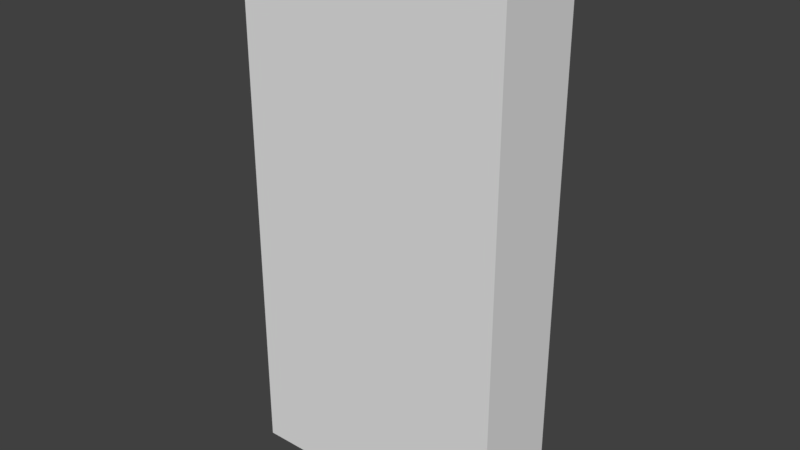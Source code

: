 # Source: wally.blend  (saved by Blender 2.78.0; exported with 4.5.12 LTS)
import bpy
from mathutils import Matrix  # noqa: F401  (used for matrix-valued properties, if any)

bpy.ops.wm.read_factory_settings(use_empty=True)
scene = bpy.context.scene
scene.name = 'Scene'

# ---- collections
col_collection_1 = bpy.data.collections.new('Collection 1'); scene.collection.children.link(col_collection_1)

# ---- node groups
ng_auto_smooth = bpy.data.node_groups.new('Auto Smooth', 'GeometryNodeTree')
_s = ng_auto_smooth.interface.new_socket(name='Geometry', in_out='OUTPUT', socket_type='NodeSocketGeometry')
_s = ng_auto_smooth.interface.new_socket(name='Geometry', in_out='INPUT', socket_type='NodeSocketGeometry')
_s = ng_auto_smooth.interface.new_socket(name='Angle', in_out='INPUT', socket_type='NodeSocketFloat')
_s.subtype = 'ANGLE'
_s.min_value = 0.0
_s.max_value = 3.142
ng_auto_smooth.is_modifier = True
_N = ng_auto_smooth.nodes; _L = ng_auto_smooth.links
n0 = _N.new('NodeGroupOutput'); n0.name = 'Group Output'; n0.location = (480, -100)
n1 = _N.new('NodeGroupInput'); n1.name = 'Group Input'; n1.location = (-420, -300)
n2 = _N.new('NodeGroupInput'); n2.name = 'Group Input.001'; n2.location = (-60, -100)
n3 = _N.new('GeometryNodeSetShadeSmooth'); n3.name = 'Set Shade Smooth'; n3.location = (120, -100)
n3.domain = 'EDGE'
n4 = _N.new('GeometryNodeSetShadeSmooth'); n4.name = 'Set Shade Smooth.001'; n4.location = (300, -100)
n5 = _N.new('GeometryNodeInputMeshEdgeAngle'); n5.name = 'Edge Angle'; n5.location = (-420, -220)
n6 = _N.new('GeometryNodeInputEdgeSmooth'); n6.name = 'Is Edge Smooth'; n6.location = (-60, -160)
n7 = _N.new('GeometryNodeInputShadeSmooth'); n7.name = 'Is Face Smooth'; n7.location = (-240, -340)
n8 = _N.new('FunctionNodeBooleanMath'); n8.name = 'Boolean Math'; n8.location = (-60, -220)
n9 = _N.new('FunctionNodeCompare'); n9.name = 'Compare'; n9.location = (-240, -180)
n9.operation = 'LESS_EQUAL'
_L.new(n5.outputs[0], n9.inputs[0])
_L.new(n4.outputs[0], n0.inputs[0])
_L.new(n1.outputs[1], n9.inputs[1])
_L.new(n9.outputs[0], n8.inputs[0])
_L.new(n7.outputs[0], n8.inputs[1])
_L.new(n2.outputs[0], n3.inputs[0])
_L.new(n6.outputs[0], n3.inputs[1])
_L.new(n3.outputs[0], n4.inputs[0])
_L.new(n8.outputs[0], n3.inputs[2])
n0.is_active_output = True

# ---- world
world_world = bpy.data.worlds.new('World'); scene.world = world_world
world_world.color = (0.05088, 0.05088, 0.05088)
world_world.use_sun_shadow = False
world_world.sun_shadow_jitter_overblur = 0.0
world_world.cycles.sampling_method = 'MANUAL'

# ---- meshes
me_plane = bpy.data.meshes.new('Plane')
me_plane.from_pydata([(1.0, 0.335, 4.0), (1.0, 0.335, 1.192e-07), (-1.0, 0.335, 4.0), (-1.0, 0.335, 1.192e-07), (1.0, -0.335, 4.0), (1.0, -0.335, 1.192e-07), (-1.0, -0.335, 4.0), (-1.0, -0.335, 1.192e-07)], [], [(1, 2, 0), (1, 3, 2), (5, 4, 6), (5, 6, 7), (2, 4, 0), (2, 6, 4), (1, 7, 3), (1, 5, 7), (0, 5, 1), (0, 4, 5), (3, 6, 2), (3, 7, 6)])
_k = set([(0, 1), (0, 2), (0, 4), (1, 3), (1, 5), (2, 3), (2, 6), (3, 7), (4, 5), (4, 6), (5, 7), (6, 7)])
me_plane.attributes.new('sharp_edge', 'BOOLEAN', 'EDGE').data.foreach_set('value', [ (min(e.vertices), max(e.vertices)) in _k for e in me_plane.edges])
_uv = me_plane.uv_layers.new(name='UVMap')
_uv.uv.foreach_set('vector', [9.998e-05, 9.998e-05, 0.9999, 0.9999, 9.998e-05, 0.9999, 9.998e-05, 9.998e-05, 0.9999, 0.0001001, 0.9999, 0.9999, 9.998e-05, 9.998e-05, 9.998e-05, 0.9999, 0.9999, 0.9999, 9.998e-05, 9.998e-05, 0.9999, 0.9999, 0.9999, 0.0001001, 0.9999, 5.816e-05, 5.787e-05, 0.335, 5.787e-05, 5.787e-05, 0.9999, 5.816e-05, 0.9999, 0.335, 5.787e-05, 0.335, 5.799e-05, 0.335, 0.9999, 5.787e-05, 0.9999, 0.335, 5.799e-05, 0.335, 5.787e-05, 5.808e-05, 0.9999, 5.787e-05, 0.1675, 1.0, 4.111e-05, 4.092e-05, 0.1675, 4.098e-05, 0.1675, 1.0, 4.092e-05, 1.0, 4.111e-05, 4.092e-05, 4.092e-05, 4.092e-05, 0.1675, 1.0, 4.139e-05, 1.0, 4.092e-05, 4.092e-05, 0.1675, 4.098e-05, 0.1675, 1.0])
me_plane.use_remesh_preserve_volume = False
me_plane.use_remesh_preserve_attributes = False
me_plane.use_mirror_vertex_groups = False
me_plane.update()
arm_armature = bpy.data.armatures.new('Armature')  # bones are not reproduced

# ---- objects
ob_armature = bpy.data.objects.new('Armature', arm_armature)
ob_plane = bpy.data.objects.new('Plane', me_plane)

# ---- transforms, parenting, visibility, modifiers, constraints
ob_armature.location = (0.0, 0.0, 0.0)
ob_armature.lineart.crease_threshold = 0.0
ob_plane.parent = ob_armature
ob_plane.location = (0.0, 0.0, 0.0)
ob_plane.lineart.crease_threshold = 0.0
_vg = ob_plane.vertex_groups.new(name='Bone')
_vg.add([0, 1, 2, 3, 4, 5, 6, 7], 1.0, 'REPLACE')
_m = ob_plane.modifiers.new('Armature', 'ARMATURE')
_m.object = ob_armature
_m = ob_plane.modifiers.new('Auto Smooth', 'NODES')
_m.node_group = ng_auto_smooth
_gi = [s.identifier for s in ng_auto_smooth.interface.items_tree if s.item_type == 'SOCKET' and s.in_out == 'INPUT']
_m[_gi[1]] = 0.5236  # Angle

# ---- collection membership
col_collection_1.objects.link(ob_armature)
col_collection_1.objects.link(ob_plane)

# ---- scene / render settings (as saved in the file)
scene.frame_start = 1; scene.frame_end = 250; scene.frame_set(250)
scene.render.engine = 'BLENDER_EEVEE_NEXT'
scene.render.resolution_percentage = 50
scene.render.dither_intensity = 0.0
scene.cycles.use_denoising = False
scene.cycles.samples = 128
scene.cycles.sampling_pattern = 'TABULATED_SOBOL'
scene.cycles.light_sampling_threshold = 0.0
scene.cycles.use_adaptive_sampling = False
scene.cycles.use_light_tree = False
scene.cycles.blur_glossy = 0.0
scene.cycles.sample_clamp_indirect = 0.0
scene.view_settings.view_transform = 'Standard'
bpy.context.view_layer.update()

# ---- added for rendering (the .blend has no active camera and no usable light): camera, sun
cam_auto = bpy.data.cameras.new('AutoCamera')
cam_auto.lens = 50.0
cam_auto.sensor_width = 36.0
cam_auto.clip_end = 1000.0
ob_auto_camera = bpy.data.objects.new('AutoCamera', cam_auto)
scene.collection.objects.link(ob_auto_camera)
ob_auto_camera.location = (4.18391, -5.02069, 5.34713)
ob_auto_camera.rotation_euler = (1.09748, -7.21219e-08, 0.694738)
scene.camera = ob_auto_camera
light_auto_sun = bpy.data.lights.new('AutoSun', 'SUN')
light_auto_sun.energy = 3.0
light_auto_sun.angle = 0.0523599
ob_auto_sun = bpy.data.objects.new('AutoSun', light_auto_sun)
scene.collection.objects.link(ob_auto_sun)
ob_auto_sun.rotation_euler = (0.872665, 0.174533, 0.523599)
bpy.context.view_layer.update()

